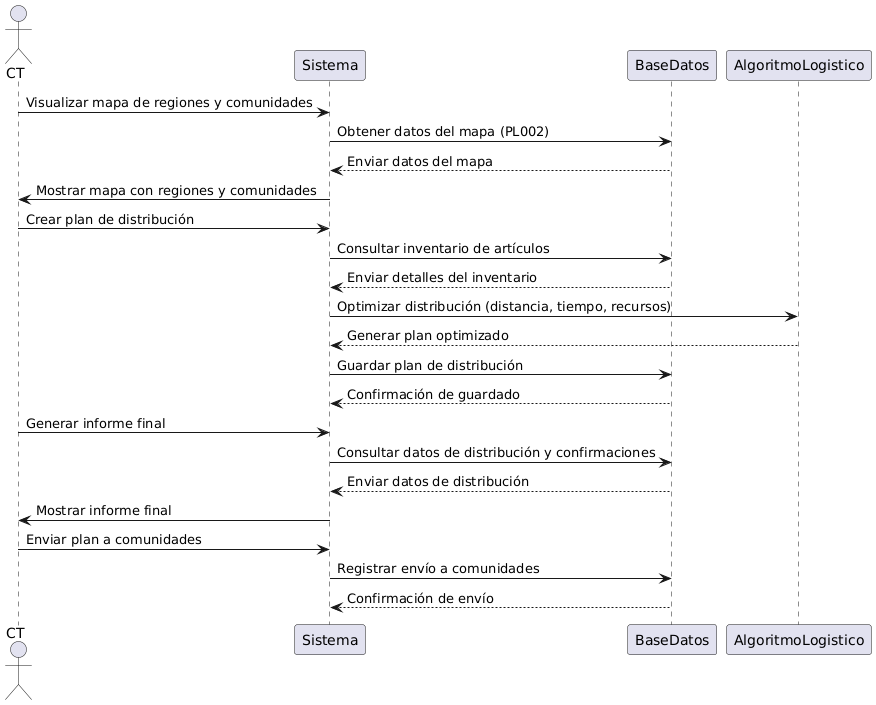

The diagram above was rendered by PlantUML. Its source (embedded in the PNG):
@startuml
actor CT
participant Sistema
participant BaseDatos
participant AlgoritmoLogistico

CT -> Sistema: Visualizar mapa de regiones y comunidades
Sistema -> BaseDatos: Obtener datos del mapa (PL002)
BaseDatos --> Sistema: Enviar datos del mapa
Sistema -> CT: Mostrar mapa con regiones y comunidades

CT -> Sistema: Crear plan de distribución
Sistema -> BaseDatos: Consultar inventario de artículos
BaseDatos --> Sistema: Enviar detalles del inventario
Sistema -> AlgoritmoLogistico: Optimizar distribución (distancia, tiempo, recursos)
AlgoritmoLogistico --> Sistema: Generar plan optimizado
Sistema -> BaseDatos: Guardar plan de distribución
BaseDatos --> Sistema: Confirmación de guardado

CT -> Sistema: Generar informe final
Sistema -> BaseDatos: Consultar datos de distribución y confirmaciones
BaseDatos --> Sistema: Enviar datos de distribución
Sistema -> CT: Mostrar informe final

CT -> Sistema: Enviar plan a comunidades
Sistema -> BaseDatos: Registrar envío a comunidades
BaseDatos --> Sistema: Confirmación de envío
@enduml